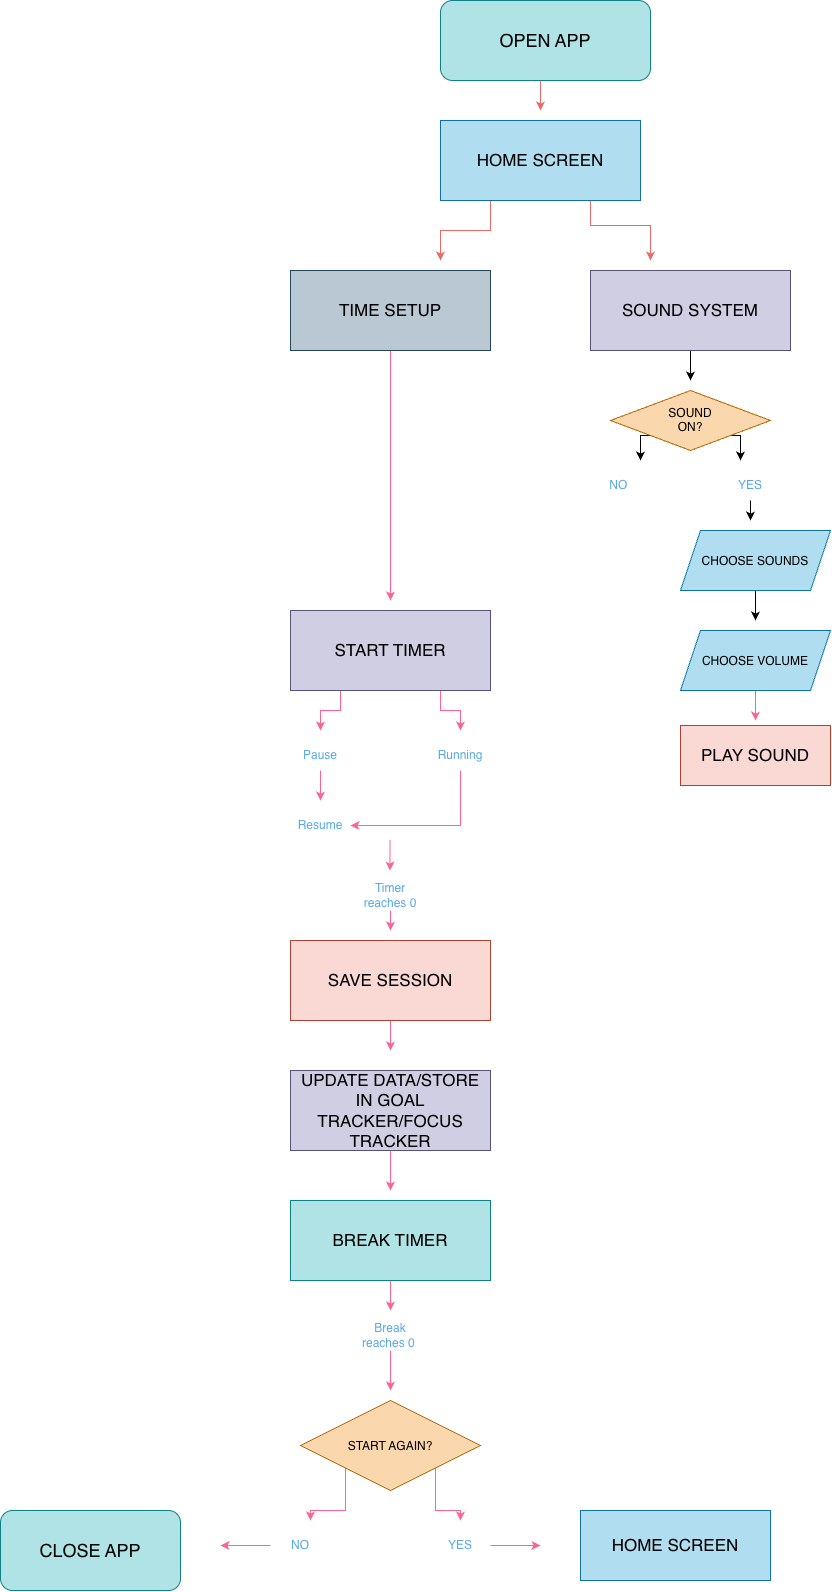

The diagram above was exported from draw.io. Its source (the exported page's mxGraphModel, read from the mxfile embedded in the PNG):
<mxGraphModel dx="2264" dy="790" grid="1" gridSize="10" guides="1" tooltips="1" connect="1" arrows="1" fold="1" page="1" pageScale="1" pageWidth="850" pageHeight="1100" math="0" shadow="0">
  <root>
    <mxCell id="0" />
    <mxCell id="1" parent="0" />
    <mxCell id="QTxa6frEpLo2tgIzPUUZ-3" edge="1" parent="1" style="edgeStyle=orthogonalEdgeStyle;rounded=0;orthogonalLoop=1;jettySize=auto;html=1;exitX=0.5;exitY=1;exitDx=0;exitDy=0;strokeColor=#EA6B66;">
      <mxGeometry relative="1" as="geometry">
        <mxPoint x="410" y="120" as="sourcePoint" />
        <mxPoint x="410" y="150" as="targetPoint" />
      </mxGeometry>
    </mxCell>
    <mxCell id="QTxa6frEpLo2tgIzPUUZ-5" edge="1" parent="1" source="QTxa6frEpLo2tgIzPUUZ-2" style="edgeStyle=orthogonalEdgeStyle;rounded=0;orthogonalLoop=1;jettySize=auto;html=1;exitX=0.25;exitY=1;exitDx=0;exitDy=0;strokeColor=#EA6B66;">
      <mxGeometry relative="1" as="geometry">
        <mxPoint x="310" y="300" as="targetPoint" />
      </mxGeometry>
    </mxCell>
    <mxCell id="QTxa6frEpLo2tgIzPUUZ-7" edge="1" parent="1" source="QTxa6frEpLo2tgIzPUUZ-2" style="edgeStyle=orthogonalEdgeStyle;rounded=0;orthogonalLoop=1;jettySize=auto;html=1;exitX=0.75;exitY=1;exitDx=0;exitDy=0;strokeColor=#EA6B66;">
      <mxGeometry relative="1" as="geometry">
        <Array as="points">
          <mxPoint x="460" y="265" />
          <mxPoint x="520" y="265" />
        </Array>
        <mxPoint x="520" y="300" as="targetPoint" />
      </mxGeometry>
    </mxCell>
    <mxCell id="QTxa6frEpLo2tgIzPUUZ-2" parent="1" style="rounded=0;whiteSpace=wrap;html=1;fillColor=#b1ddf0;strokeColor=#10739e;" value="&lt;font style=&quot;font-size: 17px;&quot;&gt;HOME SCREEN&lt;/font&gt;" vertex="1">
      <mxGeometry height="80" width="200" x="310" y="160" as="geometry" />
    </mxCell>
    <mxCell id="QTxa6frEpLo2tgIzPUUZ-30" edge="1" parent="1" source="QTxa6frEpLo2tgIzPUUZ-6" style="edgeStyle=orthogonalEdgeStyle;rounded=0;orthogonalLoop=1;jettySize=auto;html=1;exitX=0.5;exitY=1;exitDx=0;exitDy=0;strokeColor=#FF6392;fontColor=#5AA9E6;fillColor=#FFE45E;">
      <mxGeometry relative="1" as="geometry">
        <mxPoint x="260" y="640" as="targetPoint" />
      </mxGeometry>
    </mxCell>
    <mxCell id="QTxa6frEpLo2tgIzPUUZ-6" parent="1" style="rounded=0;whiteSpace=wrap;html=1;fillColor=#bac8d3;strokeColor=#23445d;" value="&lt;font style=&quot;font-size: 17px;&quot;&gt;TIME SETUP&lt;/font&gt;" vertex="1">
      <mxGeometry height="80" width="200" x="160" y="310" as="geometry" />
    </mxCell>
    <mxCell id="QTxa6frEpLo2tgIzPUUZ-12" edge="1" parent="1" source="QTxa6frEpLo2tgIzPUUZ-8" style="edgeStyle=orthogonalEdgeStyle;rounded=0;orthogonalLoop=1;jettySize=auto;html=1;exitX=0.5;exitY=1;exitDx=0;exitDy=0;">
      <mxGeometry relative="1" as="geometry">
        <mxPoint x="560" y="420" as="targetPoint" />
      </mxGeometry>
    </mxCell>
    <mxCell id="QTxa6frEpLo2tgIzPUUZ-8" parent="1" style="rounded=0;whiteSpace=wrap;html=1;fillColor=#d0cee2;strokeColor=#56517e;" value="&lt;span style=&quot;font-size: 17px;&quot;&gt;SOUND SYSTEM&lt;/span&gt;" vertex="1">
      <mxGeometry height="80" width="200" x="460" y="310" as="geometry" />
    </mxCell>
    <mxCell id="QTxa6frEpLo2tgIzPUUZ-14" parent="1" style="rounded=1;whiteSpace=wrap;html=1;fillColor=#b0e3e6;strokeColor=#0e8088;" value="&lt;font style=&quot;font-size: 18px;&quot;&gt;OPEN APP&lt;/font&gt;" vertex="1">
      <mxGeometry height="80" width="210" x="310" y="40" as="geometry" />
    </mxCell>
    <mxCell id="QTxa6frEpLo2tgIzPUUZ-19" edge="1" parent="1" source="QTxa6frEpLo2tgIzPUUZ-17" style="edgeStyle=orthogonalEdgeStyle;rounded=0;orthogonalLoop=1;jettySize=auto;html=1;exitX=0;exitY=1;exitDx=0;exitDy=0;">
      <mxGeometry relative="1" as="geometry">
        <mxPoint x="510" y="500" as="targetPoint" />
      </mxGeometry>
    </mxCell>
    <mxCell id="QTxa6frEpLo2tgIzPUUZ-22" edge="1" parent="1" source="QTxa6frEpLo2tgIzPUUZ-17" style="edgeStyle=orthogonalEdgeStyle;rounded=0;orthogonalLoop=1;jettySize=auto;html=1;exitX=1;exitY=1;exitDx=0;exitDy=0;strokeColor=#000000;fontColor=#5AA9E6;fillColor=#FFE45E;">
      <mxGeometry relative="1" as="geometry">
        <mxPoint x="610" y="500" as="targetPoint" />
      </mxGeometry>
    </mxCell>
    <mxCell id="QTxa6frEpLo2tgIzPUUZ-17" parent="1" style="rhombus;whiteSpace=wrap;html=1;shapeInside=1;fillColor=#fad7ac;strokeColor=#b46504;" value="SOUND ON?" vertex="1">
      <mxGeometry height="60" width="160" x="480" y="430" as="geometry" />
    </mxCell>
    <mxCell id="QTxa6frEpLo2tgIzPUUZ-20" parent="1" style="text;html=1;whiteSpace=wrap;strokeColor=none;fillColor=none;align=center;verticalAlign=middle;rounded=0;fontColor=#5AA9E6;" value="NO&amp;nbsp;" vertex="1">
      <mxGeometry height="30" width="60" x="460" y="510" as="geometry" />
    </mxCell>
    <mxCell id="QTxa6frEpLo2tgIzPUUZ-24" edge="1" parent="1" source="QTxa6frEpLo2tgIzPUUZ-23" style="edgeStyle=orthogonalEdgeStyle;rounded=0;orthogonalLoop=1;jettySize=auto;html=1;exitX=0.5;exitY=1;exitDx=0;exitDy=0;strokeColor=#000000;fontColor=#5AA9E6;fillColor=#FFE45E;">
      <mxGeometry relative="1" as="geometry">
        <mxPoint x="620" y="560" as="targetPoint" />
      </mxGeometry>
    </mxCell>
    <mxCell id="QTxa6frEpLo2tgIzPUUZ-23" parent="1" style="text;html=1;whiteSpace=wrap;strokeColor=none;fillColor=none;align=center;verticalAlign=middle;rounded=0;fontColor=#5AA9E6;" value="YES" vertex="1">
      <mxGeometry height="30" width="60" x="590" y="510" as="geometry" />
    </mxCell>
    <mxCell id="QTxa6frEpLo2tgIzPUUZ-28" edge="1" parent="1" source="QTxa6frEpLo2tgIzPUUZ-27" style="edgeStyle=orthogonalEdgeStyle;rounded=0;orthogonalLoop=1;jettySize=auto;html=1;exitX=0.5;exitY=1;exitDx=0;exitDy=0;strokeColor=#000000;fontColor=#5AA9E6;fillColor=#FFE45E;">
      <mxGeometry relative="1" as="geometry">
        <mxPoint x="625" y="660" as="targetPoint" />
      </mxGeometry>
    </mxCell>
    <mxCell id="QTxa6frEpLo2tgIzPUUZ-27" parent="1" style="shape=parallelogram;perimeter=parallelogramPerimeter;whiteSpace=wrap;html=1;shapeInside=1;fixedSize=1;strokeColor=#10739e;fillColor=#b1ddf0;" value="CHOOSE SOUNDS" vertex="1">
      <mxGeometry height="60" width="150" x="550" y="570" as="geometry" />
    </mxCell>
    <mxCell id="QTxa6frEpLo2tgIzPUUZ-29" parent="1" style="rounded=0;whiteSpace=wrap;html=1;fillColor=#fad9d5;strokeColor=#ae4132;" value="&lt;span style=&quot;font-size: 17px;&quot;&gt;PLAY SOUND&lt;/span&gt;" vertex="1">
      <mxGeometry height="60" width="150" x="550" y="765" as="geometry" />
    </mxCell>
    <mxCell id="QTxa6frEpLo2tgIzPUUZ-32" edge="1" parent="1" source="QTxa6frEpLo2tgIzPUUZ-31" style="edgeStyle=orthogonalEdgeStyle;rounded=0;orthogonalLoop=1;jettySize=auto;html=1;exitX=0.25;exitY=1;exitDx=0;exitDy=0;strokeColor=#FF6392;fontColor=#5AA9E6;fillColor=#FFE45E;">
      <mxGeometry relative="1" as="geometry">
        <mxPoint x="190" y="770" as="targetPoint" />
      </mxGeometry>
    </mxCell>
    <mxCell id="QTxa6frEpLo2tgIzPUUZ-33" edge="1" parent="1" source="QTxa6frEpLo2tgIzPUUZ-31" style="edgeStyle=orthogonalEdgeStyle;rounded=0;orthogonalLoop=1;jettySize=auto;html=1;exitX=0.75;exitY=1;exitDx=0;exitDy=0;strokeColor=#FF6392;fontColor=#5AA9E6;fillColor=#FFE45E;">
      <mxGeometry relative="1" as="geometry">
        <mxPoint x="330" y="770" as="targetPoint" />
      </mxGeometry>
    </mxCell>
    <mxCell id="QTxa6frEpLo2tgIzPUUZ-31" parent="1" style="rounded=0;whiteSpace=wrap;html=1;fillColor=#d0cee2;strokeColor=#56517e;" value="&lt;span style=&quot;font-size: 17px;&quot;&gt;START TIMER&lt;/span&gt;" vertex="1">
      <mxGeometry height="80" width="200" x="160" y="650" as="geometry" />
    </mxCell>
    <mxCell id="QTxa6frEpLo2tgIzPUUZ-35" edge="1" parent="1" source="QTxa6frEpLo2tgIzPUUZ-34" style="edgeStyle=orthogonalEdgeStyle;rounded=0;orthogonalLoop=1;jettySize=auto;html=1;exitX=0.5;exitY=1;exitDx=0;exitDy=0;strokeColor=#FF6392;fontColor=#5AA9E6;fillColor=#FFE45E;">
      <mxGeometry relative="1" as="geometry">
        <mxPoint x="190" y="840" as="targetPoint" />
      </mxGeometry>
    </mxCell>
    <mxCell id="QTxa6frEpLo2tgIzPUUZ-34" parent="1" style="text;html=1;whiteSpace=wrap;strokeColor=none;fillColor=none;align=center;verticalAlign=middle;rounded=0;fontColor=#5AA9E6;" value="Pause" vertex="1">
      <mxGeometry height="30" width="60" x="160" y="780" as="geometry" />
    </mxCell>
    <mxCell id="QTxa6frEpLo2tgIzPUUZ-36" parent="1" style="text;html=1;whiteSpace=wrap;strokeColor=none;fillColor=none;align=center;verticalAlign=middle;rounded=0;fontColor=#5AA9E6;" value="Resume" vertex="1">
      <mxGeometry height="30" width="60" x="160" y="850" as="geometry" />
    </mxCell>
    <mxCell id="QTxa6frEpLo2tgIzPUUZ-38" edge="1" parent="1" source="QTxa6frEpLo2tgIzPUUZ-37" style="edgeStyle=orthogonalEdgeStyle;rounded=0;orthogonalLoop=1;jettySize=auto;html=1;exitX=0.5;exitY=1;exitDx=0;exitDy=0;entryX=1;entryY=0.5;entryDx=0;entryDy=0;strokeColor=#FF6392;fontColor=#5AA9E6;fillColor=#FFE45E;" target="QTxa6frEpLo2tgIzPUUZ-36">
      <mxGeometry relative="1" as="geometry" />
    </mxCell>
    <mxCell id="QTxa6frEpLo2tgIzPUUZ-37" parent="1" style="text;html=1;whiteSpace=wrap;strokeColor=none;fillColor=none;align=center;verticalAlign=middle;rounded=0;fontColor=#5AA9E6;" value="Running" vertex="1">
      <mxGeometry height="30" width="60" x="300" y="780" as="geometry" />
    </mxCell>
    <mxCell id="QTxa6frEpLo2tgIzPUUZ-39" edge="1" parent="1" style="endArrow=classic;html=1;rounded=0;strokeColor=#FF6392;fontColor=#5AA9E6;fillColor=#FFE45E;" value="">
      <mxGeometry height="50" relative="1" width="50" as="geometry">
        <mxPoint x="259.5" y="880" as="sourcePoint" />
        <mxPoint x="259.5" y="910" as="targetPoint" />
      </mxGeometry>
    </mxCell>
    <mxCell id="QTxa6frEpLo2tgIzPUUZ-45" edge="1" parent="1" source="QTxa6frEpLo2tgIzPUUZ-40" style="edgeStyle=orthogonalEdgeStyle;rounded=0;orthogonalLoop=1;jettySize=auto;html=1;exitX=0.5;exitY=1;exitDx=0;exitDy=0;strokeColor=#FF6392;fontColor=#5AA9E6;fillColor=#FFE45E;">
      <mxGeometry relative="1" as="geometry">
        <mxPoint x="260" y="970" as="targetPoint" />
      </mxGeometry>
    </mxCell>
    <mxCell id="QTxa6frEpLo2tgIzPUUZ-40" parent="1" style="text;html=1;whiteSpace=wrap;strokeColor=none;fillColor=none;align=center;verticalAlign=middle;rounded=0;fontColor=#5AA9E6;" value="Timer reaches 0" vertex="1">
      <mxGeometry height="30" width="60" x="230" y="920" as="geometry" />
    </mxCell>
    <mxCell id="QTxa6frEpLo2tgIzPUUZ-46" edge="1" parent="1" source="QTxa6frEpLo2tgIzPUUZ-41" style="edgeStyle=orthogonalEdgeStyle;rounded=0;orthogonalLoop=1;jettySize=auto;html=1;exitX=0.5;exitY=1;exitDx=0;exitDy=0;strokeColor=#FF6392;fontColor=#5AA9E6;fillColor=#FFE45E;">
      <mxGeometry relative="1" as="geometry">
        <mxPoint x="260" y="1090" as="targetPoint" />
      </mxGeometry>
    </mxCell>
    <mxCell id="QTxa6frEpLo2tgIzPUUZ-41" parent="1" style="rounded=0;whiteSpace=wrap;html=1;fillColor=#fad9d5;strokeColor=#ae4132;" value="&lt;font style=&quot;font-size: 17px;&quot;&gt;SAVE SESSION&lt;/font&gt;" vertex="1">
      <mxGeometry height="80" width="200" x="160" y="980" as="geometry" />
    </mxCell>
    <mxCell id="QTxa6frEpLo2tgIzPUUZ-48" edge="1" parent="1" source="QTxa6frEpLo2tgIzPUUZ-47" style="edgeStyle=orthogonalEdgeStyle;rounded=0;orthogonalLoop=1;jettySize=auto;html=1;exitX=0.5;exitY=1;exitDx=0;exitDy=0;strokeColor=#FF6392;fontColor=#5AA9E6;fillColor=#FFE45E;">
      <mxGeometry relative="1" as="geometry">
        <mxPoint x="260" y="1230" as="targetPoint" />
      </mxGeometry>
    </mxCell>
    <mxCell id="QTxa6frEpLo2tgIzPUUZ-47" parent="1" style="rounded=0;whiteSpace=wrap;html=1;fillColor=#d0cee2;strokeColor=#56517e;" value="&lt;font style=&quot;font-size: 17px;&quot;&gt;UPDATE DATA/STORE IN GOAL TRACKER/FOCUS TRACKER&lt;/font&gt;" vertex="1">
      <mxGeometry height="80" width="200" x="160" y="1110" as="geometry" />
    </mxCell>
    <mxCell id="QTxa6frEpLo2tgIzPUUZ-51" edge="1" parent="1" source="QTxa6frEpLo2tgIzPUUZ-49" style="edgeStyle=orthogonalEdgeStyle;rounded=0;orthogonalLoop=1;jettySize=auto;html=1;exitX=0.5;exitY=1;exitDx=0;exitDy=0;strokeColor=#FF6392;fontColor=#5AA9E6;fillColor=#FFE45E;">
      <mxGeometry relative="1" as="geometry">
        <mxPoint x="260" y="1350" as="targetPoint" />
      </mxGeometry>
    </mxCell>
    <mxCell id="QTxa6frEpLo2tgIzPUUZ-49" parent="1" style="rounded=0;whiteSpace=wrap;html=1;fillColor=#b0e3e6;strokeColor=#0e8088;" value="&lt;font style=&quot;font-size: 17px;&quot;&gt;BREAK TIMER&lt;/font&gt;" vertex="1">
      <mxGeometry height="80" width="200" x="160" y="1240" as="geometry" />
    </mxCell>
    <mxCell id="QTxa6frEpLo2tgIzPUUZ-55" edge="1" parent="1" source="QTxa6frEpLo2tgIzPUUZ-52" style="edgeStyle=orthogonalEdgeStyle;rounded=0;orthogonalLoop=1;jettySize=auto;html=1;exitX=0.5;exitY=1;exitDx=0;exitDy=0;strokeColor=#FF6392;fontColor=#5AA9E6;fillColor=#FFE45E;">
      <mxGeometry relative="1" as="geometry">
        <mxPoint x="260" y="1430" as="targetPoint" />
      </mxGeometry>
    </mxCell>
    <mxCell id="QTxa6frEpLo2tgIzPUUZ-52" parent="1" style="text;html=1;whiteSpace=wrap;strokeColor=none;fillColor=none;align=center;verticalAlign=middle;rounded=0;fontColor=#5AA9E6;" value="Break reaches 0&amp;nbsp;" vertex="1">
      <mxGeometry height="30" width="60" x="230" y="1360" as="geometry" />
    </mxCell>
    <mxCell id="QTxa6frEpLo2tgIzPUUZ-56" edge="1" parent="1" source="QTxa6frEpLo2tgIzPUUZ-53" style="edgeStyle=orthogonalEdgeStyle;rounded=0;orthogonalLoop=1;jettySize=auto;html=1;exitX=0;exitY=1;exitDx=0;exitDy=0;strokeColor=#FF6392;fontColor=#5AA9E6;fillColor=#FFE45E;">
      <mxGeometry relative="1" as="geometry">
        <mxPoint x="180" y="1560" as="targetPoint" />
      </mxGeometry>
    </mxCell>
    <mxCell id="QTxa6frEpLo2tgIzPUUZ-58" edge="1" parent="1" source="QTxa6frEpLo2tgIzPUUZ-53" style="edgeStyle=orthogonalEdgeStyle;rounded=0;orthogonalLoop=1;jettySize=auto;html=1;exitX=1;exitY=1;exitDx=0;exitDy=0;strokeColor=#FF6392;fontColor=#5AA9E6;fillColor=#FFE45E;">
      <mxGeometry relative="1" as="geometry">
        <mxPoint x="330" y="1560" as="targetPoint" />
      </mxGeometry>
    </mxCell>
    <mxCell id="QTxa6frEpLo2tgIzPUUZ-53" parent="1" style="rhombus;whiteSpace=wrap;html=1;shapeInside=1;fillColor=#fad7ac;strokeColor=#b46504;" value="START AGAIN?" vertex="1">
      <mxGeometry height="90" width="180" x="170" y="1440" as="geometry" />
    </mxCell>
    <mxCell id="QTxa6frEpLo2tgIzPUUZ-66" edge="1" parent="1" source="QTxa6frEpLo2tgIzPUUZ-57" style="edgeStyle=orthogonalEdgeStyle;rounded=0;orthogonalLoop=1;jettySize=auto;html=1;exitX=0;exitY=0.5;exitDx=0;exitDy=0;strokeColor=#FF6392;fontColor=#5AA9E6;fillColor=#FFE45E;">
      <mxGeometry relative="1" as="geometry">
        <mxPoint x="90" y="1585" as="targetPoint" />
      </mxGeometry>
    </mxCell>
    <mxCell id="QTxa6frEpLo2tgIzPUUZ-57" parent="1" style="text;html=1;whiteSpace=wrap;strokeColor=none;fillColor=none;align=center;verticalAlign=middle;rounded=0;fontColor=#5AA9E6;" value="NO" vertex="1">
      <mxGeometry height="30" width="60" x="140" y="1570" as="geometry" />
    </mxCell>
    <mxCell id="QTxa6frEpLo2tgIzPUUZ-60" edge="1" parent="1" source="QTxa6frEpLo2tgIzPUUZ-59" style="edgeStyle=orthogonalEdgeStyle;rounded=0;orthogonalLoop=1;jettySize=auto;html=1;exitX=1;exitY=0.5;exitDx=0;exitDy=0;strokeColor=#FF6392;fontColor=#5AA9E6;fillColor=#FFE45E;">
      <mxGeometry relative="1" as="geometry">
        <mxPoint x="410" y="1585" as="targetPoint" />
      </mxGeometry>
    </mxCell>
    <mxCell id="QTxa6frEpLo2tgIzPUUZ-59" parent="1" style="text;html=1;whiteSpace=wrap;strokeColor=none;fillColor=none;align=center;verticalAlign=middle;rounded=0;fontColor=#5AA9E6;" value="YES" vertex="1">
      <mxGeometry height="30" width="60" x="300" y="1570" as="geometry" />
    </mxCell>
    <mxCell id="QTxa6frEpLo2tgIzPUUZ-61" parent="1" style="rounded=0;whiteSpace=wrap;html=1;fillColor=#b1ddf0;strokeColor=#10739e;" value="&lt;font style=&quot;font-size: 17px;&quot;&gt;HOME SCREEN&lt;/font&gt;" vertex="1">
      <mxGeometry height="70" width="190" x="450" y="1550" as="geometry" />
    </mxCell>
    <mxCell id="QTxa6frEpLo2tgIzPUUZ-64" edge="1" parent="1" source="QTxa6frEpLo2tgIzPUUZ-62" style="edgeStyle=orthogonalEdgeStyle;rounded=0;orthogonalLoop=1;jettySize=auto;html=1;exitX=0.5;exitY=1;exitDx=0;exitDy=0;strokeColor=#FF6392;fontColor=#5AA9E6;fillColor=#FFE45E;">
      <mxGeometry relative="1" as="geometry">
        <mxPoint x="625" y="760" as="targetPoint" />
      </mxGeometry>
    </mxCell>
    <mxCell id="QTxa6frEpLo2tgIzPUUZ-62" parent="1" style="shape=parallelogram;perimeter=parallelogramPerimeter;whiteSpace=wrap;html=1;shapeInside=1;fixedSize=1;strokeColor=#10739e;fillColor=#b1ddf0;" value="CHOOSE VOLUME" vertex="1">
      <mxGeometry height="60" width="150" x="550" y="670" as="geometry" />
    </mxCell>
    <mxCell id="QTxa6frEpLo2tgIzPUUZ-67" parent="1" style="rounded=1;whiteSpace=wrap;html=1;fillColor=#b0e3e6;strokeColor=#0e8088;" value="&lt;font style=&quot;font-size: 18px;&quot;&gt;CLOSE APP&lt;/font&gt;" vertex="1">
      <mxGeometry height="80" width="180" x="-130" y="1550" as="geometry" />
    </mxCell>
  </root>
</mxGraphModel>